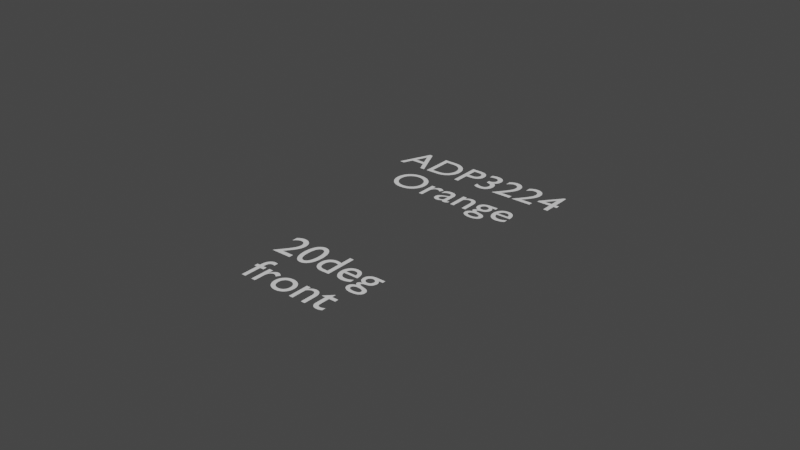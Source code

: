 # Source: APD3224.verif.blend  (saved by Blender 2.91.10; exported with 4.5.12 LTS)
import bpy
from mathutils import Matrix  # noqa: F401  (used for matrix-valued properties, if any)

bpy.ops.wm.read_factory_settings(use_empty=True)
scene = bpy.context.scene
scene.name = 'Scene'

# ---- collections
col_collection = bpy.data.collections.new('Collection'); scene.collection.children.link(col_collection)

# ---- world
world_world = bpy.data.worlds.new('World'); scene.world = world_world
world_world.use_nodes = True; world_world.node_tree.nodes.clear()
_N = world_world.node_tree.nodes; _L = world_world.node_tree.links
n0 = _N.new('ShaderNodeOutputWorld'); n0.name = 'World Output'; n0.location = (300, 300)
n1 = _N.new('ShaderNodeBackground'); n1.name = 'Background'; n1.location = (10, 300)
n1.inputs[0].default_value = (0.05088, 0.05088, 0.05088, 1.0)
_L.new(n1.outputs[0], n0.inputs[0])
n0.is_active_output = True
world_world.color = (0.05088, 0.05088, 0.05088)
world_world.use_sun_shadow = False
world_world.sun_shadow_jitter_overblur = 0.0

# ---- meshes
me_plane = bpy.data.meshes.new('Plane')
me_plane.from_pydata([(-1.6, -0.9, 0.0), (-1.6, 0.9, 0.0), (-1.0, -0.9, 0.0), (-1.0, 0.9, 0.0), (-1.6, 1.2, 0.0), (1.6, 0.9, 0.0), (1.6, -0.9, 0.0), (-1.6, -1.2, 0.0), (1.0, -0.9, 0.0), (1.0, 0.9, 0.0), (1.6, 1.2, 0.0), (1.6, -1.2, 0.0), (-0.8, 0.0, 0.0), (-0.3, 0.0, 0.0), (-0.3, 0.3, 0.0), (0.2, 0.0, 0.0), (0.2, 0.3, 0.0), (-0.3, -0.3, 0.0), (0.2, -0.3, 0.0), (0.8, 0.0, 0.0)], [(1, 0), (0, 2), (2, 3), (1, 3), (1, 4), (6, 8), (5, 6), (0, 7), (8, 9), (5, 9), (5, 10), (6, 11), (7, 11), (12, 13), (13, 14), (14, 15), (15, 16), (13, 17), (15, 17), (15, 18), (15, 19), (4, 10)], [])
_uv = me_plane.uv_layers.new(name='UVMap')
_uv.uv.foreach_set('vector', [])
me_plane.use_remesh_fix_poles = True
me_plane.use_remesh_preserve_attributes = False
me_plane.use_mirror_vertex_groups = False
me_plane.update()

# ---- curves / text
txt_text = bpy.data.curves.new('Text', 'FONT')
txt_text.dimensions = '2D'
txt_text.body = 'Orange'
txt_text.use_path_clamp = True
txt_text.align_x = 'CENTER'
txt_text.align_y = 'CENTER'
txt_text_001 = bpy.data.curves.new('Text.001', 'FONT')
txt_text_001.dimensions = '2D'
txt_text_001.body = '20deg'
txt_text_001.use_path_clamp = True
txt_text_001.align_x = 'CENTER'
txt_text_001.align_y = 'CENTER'
txt_text_002 = bpy.data.curves.new('Text.002', 'FONT')
txt_text_002.dimensions = '2D'
txt_text_002.body = 'front'
txt_text_002.use_path_clamp = True
txt_text_002.align_x = 'CENTER'
txt_text_002.align_y = 'CENTER'
txt_text_003 = bpy.data.curves.new('Text.003', 'FONT')
txt_text_003.dimensions = '2D'
txt_text_003.body = 'ADP3224'
txt_text_003.use_path_clamp = True
txt_text_003.align_x = 'CENTER'
txt_text_003.align_y = 'CENTER'

# ---- objects
ob_plane = bpy.data.objects.new('Plane', me_plane)
ob_text = bpy.data.objects.new('Text', txt_text)
ob_text_001 = bpy.data.objects.new('Text.001', txt_text_001)
ob_text_002 = bpy.data.objects.new('Text.002', txt_text_002)
ob_text_003 = bpy.data.objects.new('Text.003', txt_text_003)

# ---- transforms, parenting, visibility, modifiers, constraints
ob_plane.location = (0.0, 0.0, 0.0)
ob_plane.lineart.crease_threshold = 0.0
ob_text.location = (0.0, 0.5, 0.0)
ob_text.scale = (0.3, 0.3, 0.3)
ob_text.lineart.crease_threshold = 0.0
ob_text_001.location = (0.0, -0.6, 0.0)
ob_text_001.scale = (0.3, 0.3, 0.3)
ob_text_001.lineart.crease_threshold = 0.0
ob_text_002.location = (0.0, -0.9, 0.0)
ob_text_002.scale = (0.3, 0.3, 0.3)
ob_text_002.lineart.crease_threshold = 0.0
ob_text_003.location = (0.0, 0.8, 0.0)
ob_text_003.scale = (0.3, 0.3, 0.3)
ob_text_003.lineart.crease_threshold = 0.0

# ---- collection membership
col_collection.objects.link(ob_plane)
col_collection.objects.link(ob_text)
col_collection.objects.link(ob_text_001)
col_collection.objects.link(ob_text_002)
col_collection.objects.link(ob_text_003)

# ---- scene / render settings (as saved in the file)
scene.frame_start = 1; scene.frame_end = 250; scene.frame_set(1)
scene.render.engine = 'CYCLES'
scene.cycles.use_denoising = False
scene.cycles.samples = 128
scene.cycles.sampling_pattern = 'TABULATED_SOBOL'
scene.cycles.use_adaptive_sampling = False
scene.cycles.use_light_tree = False
scene.view_settings.view_transform = 'Filmic'
scene.unit_settings.scale_length = 0.001
bpy.context.view_layer.update()

# ---- added for rendering (the .blend has no active camera and no usable light): camera, sun
cam_auto = bpy.data.cameras.new('AutoCamera')
cam_auto.lens = 50.0
cam_auto.sensor_width = 36.0
cam_auto.clip_end = 1000.0
ob_auto_camera = bpy.data.objects.new('AutoCamera', cam_auto)
scene.collection.objects.link(ob_auto_camera)
ob_auto_camera.location = (3.7009, -4.44108, 2.96072)
ob_auto_camera.rotation_euler = (1.09748, -7.21219e-08, 0.694738)
scene.camera = ob_auto_camera
light_auto_sun = bpy.data.lights.new('AutoSun', 'SUN')
light_auto_sun.energy = 3.0
light_auto_sun.angle = 0.0523599
ob_auto_sun = bpy.data.objects.new('AutoSun', light_auto_sun)
scene.collection.objects.link(ob_auto_sun)
ob_auto_sun.rotation_euler = (0.872665, 0.174533, 0.523599)
bpy.context.view_layer.update()
